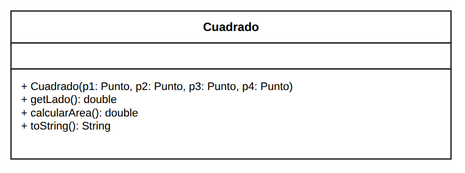

The diagram above was exported from draw.io. Its source (the exported page's mxGraphModel, read from the mxfile embedded in the PNG):
<mxGraphModel dx="1200" dy="900" grid="1" gridSize="10" guides="1" tooltips="1" connect="1" arrows="1" fold="1" page="1" pageScale="1" pageWidth="540" pageHeight="240" math="0" shadow="0">
  <root>
    <mxCell id="0" />
    <mxCell id="1" parent="0" />
    <mxCell id="c_cuad_h" value="&lt;b&gt;Cuadrado&lt;/b&gt;" style="rounded=0;whiteSpace=wrap;html=1;fontFamily=Liberation Sans;fontSize=12;fontStyle=1;align=center;verticalAlign=middle;fillColor=#FFFFFF;strokeColor=#333333;strokeWidth=1.5;" vertex="1" parent="1">
      <mxGeometry x="50" y="40" width="440" height="32" as="geometry" />
    </mxCell>
    <mxCell id="c_cuad_a" value="&amp;nbsp;" style="rounded=0;whiteSpace=wrap;html=1;fontFamily=Liberation Sans;fontSize=11;align=left;verticalAlign=top;spacingLeft=8;spacingRight=8;spacingTop=4;fillColor=#FFFFFF;strokeColor=#333333;strokeWidth=1.5;" vertex="1" parent="1">
      <mxGeometry x="50" y="72" width="440" height="26" as="geometry" />
    </mxCell>
    <mxCell id="c_cuad_m" value="+ Cuadrado(p1: Punto, p2: Punto, p3: Punto, p4: Punto)&lt;br/&gt;+ getLado(): double&lt;br/&gt;+ calcularArea(): double&lt;br/&gt;+ toString(): String" style="rounded=0;whiteSpace=wrap;html=1;fontFamily=Liberation Sans;fontSize=11;align=left;verticalAlign=top;spacingLeft=8;spacingRight=8;spacingTop=4;fillColor=#FFFFFF;strokeColor=#333333;strokeWidth=1.5;" vertex="1" parent="1">
      <mxGeometry x="50" y="98" width="440" height="90" as="geometry" />
    </mxCell>
  </root>
</mxGraphModel>